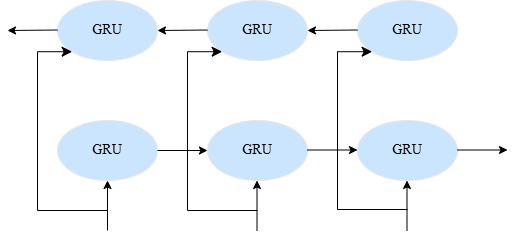

The diagram above was exported from draw.io. Its source (the exported page's mxGraphModel, read from the mxfile embedded in the PNG):
<mxGraphModel dx="794" dy="412" grid="1" gridSize="10" guides="1" tooltips="1" connect="1" arrows="1" fold="1" page="1" pageScale="1" pageWidth="827" pageHeight="1169" math="0" shadow="0">
  <root>
    <mxCell id="0" />
    <mxCell id="1" parent="0" />
    <mxCell id="VxfSzoTC-rTyp5OPA8_c-2" value="&lt;font face=&quot;Times New Roman&quot; style=&quot;font-size: 14px;&quot;&gt;GRU&lt;/font&gt;" style="ellipse;whiteSpace=wrap;html=1;fillColor=#cce5ff;strokeColor=#E6E6E6;" vertex="1" parent="1">
      <mxGeometry x="180" y="120" width="100" height="60" as="geometry" />
    </mxCell>
    <mxCell id="VxfSzoTC-rTyp5OPA8_c-3" value="&lt;span style=&quot;font-family: &amp;quot;Times New Roman&amp;quot;; font-size: 14px;&quot;&gt;GRU&lt;/span&gt;" style="ellipse;whiteSpace=wrap;html=1;fillColor=#cce5ff;strokeColor=#E6E6E6;" vertex="1" parent="1">
      <mxGeometry x="330" y="120" width="100" height="60" as="geometry" />
    </mxCell>
    <mxCell id="VxfSzoTC-rTyp5OPA8_c-4" value="&lt;span style=&quot;font-family: &amp;quot;Times New Roman&amp;quot;; font-size: 14px;&quot;&gt;GRU&lt;/span&gt;" style="ellipse;whiteSpace=wrap;html=1;fillColor=#cce5ff;strokeColor=#E6E6E6;" vertex="1" parent="1">
      <mxGeometry x="480" y="120" width="100" height="60" as="geometry" />
    </mxCell>
    <mxCell id="VxfSzoTC-rTyp5OPA8_c-5" value="&lt;span style=&quot;font-family: &amp;quot;Times New Roman&amp;quot;; font-size: 14px;&quot;&gt;GRU&lt;/span&gt;" style="ellipse;whiteSpace=wrap;html=1;fillColor=#cce5ff;strokeColor=#E6E6E6;" vertex="1" parent="1">
      <mxGeometry x="180" y="240" width="100" height="60" as="geometry" />
    </mxCell>
    <mxCell id="VxfSzoTC-rTyp5OPA8_c-6" value="&lt;span style=&quot;font-family: &amp;quot;Times New Roman&amp;quot;; font-size: 14px;&quot;&gt;GRU&lt;/span&gt;" style="ellipse;whiteSpace=wrap;html=1;fillColor=#cce5ff;strokeColor=#E6E6E6;" vertex="1" parent="1">
      <mxGeometry x="330" y="240" width="100" height="60" as="geometry" />
    </mxCell>
    <mxCell id="VxfSzoTC-rTyp5OPA8_c-7" value="&lt;span style=&quot;font-family: &amp;quot;Times New Roman&amp;quot;; font-size: 14px;&quot;&gt;GRU&lt;/span&gt;" style="ellipse;whiteSpace=wrap;html=1;fillColor=#cce5ff;strokeColor=#E6E6E6;" vertex="1" parent="1">
      <mxGeometry x="480" y="240" width="100" height="60" as="geometry" />
    </mxCell>
    <mxCell id="VxfSzoTC-rTyp5OPA8_c-9" value="" style="endArrow=classic;html=1;rounded=0;exitX=0;exitY=0.5;exitDx=0;exitDy=0;entryX=1;entryY=0.5;entryDx=0;entryDy=0;" edge="1" parent="1" target="VxfSzoTC-rTyp5OPA8_c-2">
      <mxGeometry width="50" height="50" relative="1" as="geometry">
        <mxPoint x="330" y="149.5" as="sourcePoint" />
        <mxPoint x="290" y="150" as="targetPoint" />
      </mxGeometry>
    </mxCell>
    <mxCell id="VxfSzoTC-rTyp5OPA8_c-11" value="" style="endArrow=classic;html=1;rounded=0;exitX=0;exitY=0.5;exitDx=0;exitDy=0;entryX=1;entryY=0.5;entryDx=0;entryDy=0;" edge="1" parent="1">
      <mxGeometry width="50" height="50" relative="1" as="geometry">
        <mxPoint x="480" y="149.5" as="sourcePoint" />
        <mxPoint x="430" y="150" as="targetPoint" />
      </mxGeometry>
    </mxCell>
    <mxCell id="VxfSzoTC-rTyp5OPA8_c-12" value="" style="endArrow=classic;html=1;rounded=0;exitX=0;exitY=0.5;exitDx=0;exitDy=0;entryX=1;entryY=0.5;entryDx=0;entryDy=0;" edge="1" parent="1">
      <mxGeometry width="50" height="50" relative="1" as="geometry">
        <mxPoint x="180" y="149.5" as="sourcePoint" />
        <mxPoint x="130" y="150" as="targetPoint" />
      </mxGeometry>
    </mxCell>
    <mxCell id="VxfSzoTC-rTyp5OPA8_c-14" value="" style="endArrow=classic;html=1;rounded=0;exitX=1;exitY=0.5;exitDx=0;exitDy=0;entryX=0;entryY=0.5;entryDx=0;entryDy=0;" edge="1" parent="1" source="VxfSzoTC-rTyp5OPA8_c-5" target="VxfSzoTC-rTyp5OPA8_c-6">
      <mxGeometry width="50" height="50" relative="1" as="geometry">
        <mxPoint x="340" y="320" as="sourcePoint" />
        <mxPoint x="290" y="320.5" as="targetPoint" />
      </mxGeometry>
    </mxCell>
    <mxCell id="VxfSzoTC-rTyp5OPA8_c-15" value="" style="endArrow=classic;html=1;rounded=0;exitX=1;exitY=0.5;exitDx=0;exitDy=0;entryX=0;entryY=0.5;entryDx=0;entryDy=0;" edge="1" parent="1">
      <mxGeometry width="50" height="50" relative="1" as="geometry">
        <mxPoint x="430" y="269.5" as="sourcePoint" />
        <mxPoint x="480" y="269.5" as="targetPoint" />
      </mxGeometry>
    </mxCell>
    <mxCell id="VxfSzoTC-rTyp5OPA8_c-16" value="" style="endArrow=classic;html=1;rounded=0;entryX=0.5;entryY=1;entryDx=0;entryDy=0;" edge="1" parent="1" target="VxfSzoTC-rTyp5OPA8_c-5">
      <mxGeometry width="50" height="50" relative="1" as="geometry">
        <mxPoint x="230" y="350" as="sourcePoint" />
        <mxPoint x="240" y="350" as="targetPoint" />
      </mxGeometry>
    </mxCell>
    <mxCell id="VxfSzoTC-rTyp5OPA8_c-17" value="" style="endArrow=classic;html=1;rounded=0;entryX=0.5;entryY=1;entryDx=0;entryDy=0;" edge="1" parent="1">
      <mxGeometry width="50" height="50" relative="1" as="geometry">
        <mxPoint x="379.5" y="350" as="sourcePoint" />
        <mxPoint x="379.5" y="300" as="targetPoint" />
      </mxGeometry>
    </mxCell>
    <mxCell id="VxfSzoTC-rTyp5OPA8_c-18" value="" style="endArrow=classic;html=1;rounded=0;entryX=0.5;entryY=1;entryDx=0;entryDy=0;" edge="1" parent="1">
      <mxGeometry width="50" height="50" relative="1" as="geometry">
        <mxPoint x="529.5" y="350" as="sourcePoint" />
        <mxPoint x="529.5" y="300" as="targetPoint" />
      </mxGeometry>
    </mxCell>
    <mxCell id="VxfSzoTC-rTyp5OPA8_c-19" value="" style="edgeStyle=elbowEdgeStyle;elbow=horizontal;endArrow=classic;html=1;curved=0;rounded=0;endSize=8;startSize=8;entryX=0;entryY=1;entryDx=0;entryDy=0;" edge="1" parent="1" target="VxfSzoTC-rTyp5OPA8_c-2">
      <mxGeometry width="50" height="50" relative="1" as="geometry">
        <mxPoint x="230" y="330" as="sourcePoint" />
        <mxPoint x="150" y="240" as="targetPoint" />
        <Array as="points">
          <mxPoint x="160" y="250" />
        </Array>
      </mxGeometry>
    </mxCell>
    <mxCell id="VxfSzoTC-rTyp5OPA8_c-20" value="" style="edgeStyle=elbowEdgeStyle;elbow=horizontal;endArrow=classic;html=1;curved=0;rounded=0;endSize=8;startSize=8;entryX=0;entryY=1;entryDx=0;entryDy=0;" edge="1" parent="1" target="VxfSzoTC-rTyp5OPA8_c-3">
      <mxGeometry width="50" height="50" relative="1" as="geometry">
        <mxPoint x="380" y="330" as="sourcePoint" />
        <mxPoint x="345" y="170" as="targetPoint" />
        <Array as="points">
          <mxPoint x="310" y="249" />
        </Array>
      </mxGeometry>
    </mxCell>
    <mxCell id="VxfSzoTC-rTyp5OPA8_c-21" value="" style="edgeStyle=elbowEdgeStyle;elbow=horizontal;endArrow=classic;html=1;curved=0;rounded=0;endSize=8;startSize=8;entryX=0;entryY=1;entryDx=0;entryDy=0;" edge="1" parent="1" target="VxfSzoTC-rTyp5OPA8_c-4">
      <mxGeometry width="50" height="50" relative="1" as="geometry">
        <mxPoint x="530" y="329" as="sourcePoint" />
        <mxPoint x="495" y="170" as="targetPoint" />
        <Array as="points">
          <mxPoint x="460" y="249" />
        </Array>
      </mxGeometry>
    </mxCell>
    <mxCell id="VxfSzoTC-rTyp5OPA8_c-23" value="" style="endArrow=classic;html=1;rounded=0;exitX=1;exitY=0.5;exitDx=0;exitDy=0;entryX=0;entryY=0.5;entryDx=0;entryDy=0;" edge="1" parent="1">
      <mxGeometry width="50" height="50" relative="1" as="geometry">
        <mxPoint x="580" y="269.5" as="sourcePoint" />
        <mxPoint x="630" y="269.5" as="targetPoint" />
      </mxGeometry>
    </mxCell>
  </root>
</mxGraphModel>